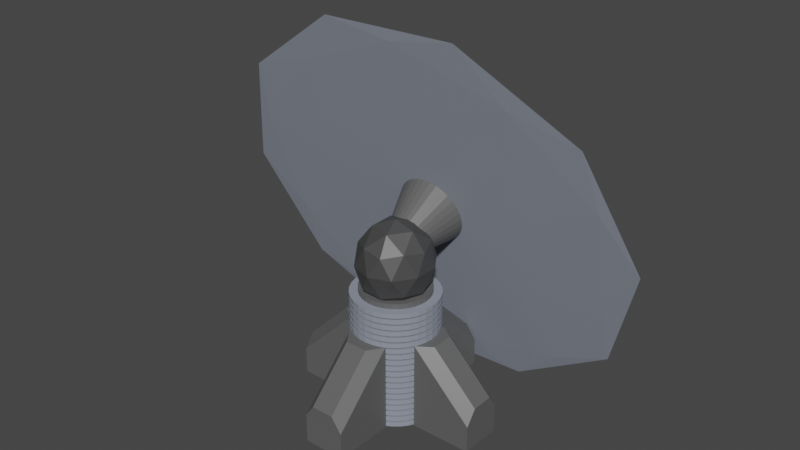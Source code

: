 # Source: MoveableShield.blend  (saved by Blender 3.1.7; exported with 4.5.12 LTS)
import bpy
from mathutils import Matrix  # noqa: F401  (used for matrix-valued properties, if any)

bpy.ops.wm.read_factory_settings(use_empty=True)
scene = bpy.context.scene
scene.name = 'Scene'

# ---- collections
col_collection = bpy.data.collections.new('Collection'); scene.collection.children.link(col_collection)

# ---- materials (node trees are filled in below, after node groups)
mat_material = bpy.data.materials.new('Material')
mat_material.alpha_threshold = 0.0
mat_material.use_transparent_shadow = False
mat_material.line_color = (0.0, 0.0, 0.0, 1.0)
mat_material_001 = bpy.data.materials.new('Material.001')
mat_material_001.alpha_threshold = 0.0
mat_material_001.use_transparent_shadow = False
mat_material_001.line_color = (0.0, 0.0, 0.0, 1.0)
mat_material_002 = bpy.data.materials.new('Material.002')
mat_material_002.use_transparent_shadow = False

# ---- material node trees
mat_material.use_nodes = True; mat_material.node_tree.nodes.clear()
_N = mat_material.node_tree.nodes; _L = mat_material.node_tree.links
n0 = _N.new('ShaderNodeOutputMaterial'); n0.name = 'Material Output'; n0.location = (300, 300)
n1 = _N.new('ShaderNodeBsdfPrincipled'); n1.name = 'Principled BSDF'; n1.location = (10, 300)
n1.distribution = 'GGX'
n1.subsurface_method = 'RANDOM_WALK_SKIN'
n1.inputs[0].default_value = (0.1149, 0.1149, 0.1149, 1.0)
n1.inputs[2].default_value = 0.4
n1.inputs[3].default_value = 1.45
n1.inputs[27].default_value = (0.0, 0.0, 0.0, 1.0)
n1.inputs[28].default_value = 1.0
_L.new(n1.outputs[0], n0.inputs[0])
n0.is_active_output = True
mat_material_001.use_nodes = True; mat_material_001.node_tree.nodes.clear()
_N = mat_material_001.node_tree.nodes; _L = mat_material_001.node_tree.links
n0 = _N.new('ShaderNodeOutputMaterial'); n0.name = 'Material Output'; n0.location = (300, 300)
n1 = _N.new('ShaderNodeBsdfPrincipled'); n1.name = 'Principled BSDF'; n1.location = (10, 300)
n1.distribution = 'GGX'
n1.subsurface_method = 'RANDOM_WALK_SKIN'
n1.inputs[0].default_value = (0.269, 0.2964, 0.3588, 1.0)
n1.inputs[2].default_value = 0.4
n1.inputs[3].default_value = 1.45
n1.inputs[27].default_value = (0.0, 0.0, 0.0, 1.0)
n1.inputs[28].default_value = 1.0
_L.new(n1.outputs[0], n0.inputs[0])
n0.is_active_output = True
mat_material_002.use_nodes = True; mat_material_002.node_tree.nodes.clear()
_N = mat_material_002.node_tree.nodes; _L = mat_material_002.node_tree.links
n0 = _N.new('ShaderNodeBsdfPrincipled'); n0.name = 'Principled BSDF'; n0.location = (10, 300)
n0.distribution = 'GGX'
n0.subsurface_method = 'RANDOM_WALK_SKIN'
n0.inputs[0].default_value = (0.1025, 0.1025, 0.1025, 1.0)
n0.inputs[1].default_value = 0.5
n0.inputs[3].default_value = 1.45
n0.inputs[14].default_value = (0.7756, 0.7756, 0.7756, 1.0)
n0.inputs[27].default_value = (0.0, 0.0, 0.0, 1.0)
n0.inputs[28].default_value = 1.0
n1 = _N.new('ShaderNodeOutputMaterial'); n1.name = 'Material Output'; n1.location = (300, 300)
_L.new(n0.outputs[0], n1.inputs[0])
n1.is_active_output = True

# ---- world
world_world = bpy.data.worlds.new('World'); scene.world = world_world
world_world.use_nodes = True; world_world.node_tree.nodes.clear()
_N = world_world.node_tree.nodes; _L = world_world.node_tree.links
n0 = _N.new('ShaderNodeOutputWorld'); n0.name = 'World Output'; n0.location = (300, 300)
n1 = _N.new('ShaderNodeBackground'); n1.name = 'Background'; n1.location = (10, 300)
n1.inputs[0].default_value = (0.05088, 0.05088, 0.05088, 1.0)
_L.new(n1.outputs[0], n0.inputs[0])
n0.is_active_output = True
world_world.color = (0.05088, 0.05088, 0.05088)
world_world.use_sun_shadow = False
world_world.sun_shadow_jitter_overblur = 0.0

# ---- meshes
me_cube = bpy.data.meshes.new('Cube')
me_cube.from_pydata([(-0.2509, -0.4983, 1.185), (-0.2509, -0.4983, -4.106), (-0.2509, 0.4483, 1.185), (-0.2509, 0.4483, -4.106), (-2.251, -0.4983, 1.185), (-2.251, 0.4483, 1.185), (-2.251, 0.2119, -1.331), (-2.251, 0.4483, -0.4467), (-0.8676, 0.4483, -4.106), (-1.202, 0.2119, -4.106), (-1.202, -0.2966, -4.106), (-0.9166, -0.4983, -4.106), (-2.251, -0.4983, -0.5764), (-2.251, -0.2966, -1.331)], [], [(0, 2, 5, 4), (6, 13, 12, 4, 5, 7), (10, 9, 8, 3, 1, 11), (1, 3, 2, 0), (3, 8, 7, 5, 2), (8, 9, 6, 7), (11, 1, 0, 4, 12), (12, 13, 10, 11), (10, 13, 6, 9)])
_uv = me_cube.uv_layers.new(name='UVMap')
_uv.uv.foreach_set('vector', [0.625, 0.5, 0.625, 0.75, 0.875, 0.75, 0.875, 0.5, 0.5061, 0.06244, 0.5061, 0.1967, 0.5418, 0.25, 0.625, 0.25, 0.625, 0.0, 0.5479, 0.0, 0.2561, 0.5533, 0.2561, 0.6876, 0.2979, 0.75, 0.375, 0.75, 0.375, 0.5, 0.2918, 0.5, 0.375, 0.5, 0.375, 0.75, 0.625, 0.75, 0.625, 0.5, 0.375, 0.75, 0.375, 0.8271, 0.5479, 1.0, 0.625, 1.0, 0.625, 0.75, 0.2561, 0.75, 0.2561, 0.6876, 0.125, 0.6876, 0.125, 0.75, 0.375, 0.4168, 0.375, 0.5, 0.625, 0.5, 0.625, 0.25, 0.5418, 0.25, 0.125, 0.5, 0.125, 0.5533, 0.2561, 0.5533, 0.2561, 0.5, 0.2561, 0.5533, 0.125, 0.5533, 0.125, 0.6876, 0.2561, 0.6876])
me_cube.materials.append(mat_material)
me_cube.use_remesh_preserve_volume = False
me_cube.use_remesh_preserve_attributes = False
me_cube.use_mirror_vertex_groups = False
me_cube.update()
me_cube_001 = bpy.data.meshes.new('Cube.001')
me_cube_001.from_pydata([(-0.2509, -0.4983, 1.185), (-0.2509, -0.4983, -4.106), (-0.2509, 0.4483, 1.185), (-0.2509, 0.4483, -4.106), (-2.251, -0.4983, 1.185), (-2.251, 0.4483, 1.185), (-2.251, 0.2119, -1.331), (-2.251, 0.4483, -0.4467), (-0.8676, 0.4483, -4.106), (-1.202, 0.2119, -4.106), (-1.202, -0.2966, -4.106), (-0.9166, -0.4983, -4.106), (-2.251, -0.4983, -0.5764), (-2.251, -0.2966, -1.331)], [], [(0, 2, 5, 4), (6, 13, 12, 4, 5, 7), (10, 9, 8, 3, 1, 11), (1, 3, 2, 0), (3, 8, 7, 5, 2), (8, 9, 6, 7), (11, 1, 0, 4, 12), (12, 13, 10, 11), (10, 13, 6, 9)])
_uv = me_cube_001.uv_layers.new(name='UVMap')
_uv.uv.foreach_set('vector', [0.625, 0.5, 0.625, 0.75, 0.875, 0.75, 0.875, 0.5, 0.5061, 0.06244, 0.5061, 0.1967, 0.5418, 0.25, 0.625, 0.25, 0.625, 0.0, 0.5479, 0.0, 0.2561, 0.5533, 0.2561, 0.6876, 0.2979, 0.75, 0.375, 0.75, 0.375, 0.5, 0.2918, 0.5, 0.375, 0.5, 0.375, 0.75, 0.625, 0.75, 0.625, 0.5, 0.375, 0.75, 0.375, 0.8271, 0.5479, 1.0, 0.625, 1.0, 0.625, 0.75, 0.2561, 0.75, 0.2561, 0.6876, 0.125, 0.6876, 0.125, 0.75, 0.375, 0.4168, 0.375, 0.5, 0.625, 0.5, 0.625, 0.25, 0.5418, 0.25, 0.125, 0.5, 0.125, 0.5533, 0.2561, 0.5533, 0.2561, 0.5, 0.2561, 0.5533, 0.125, 0.5533, 0.125, 0.6876, 0.2561, 0.6876])
me_cube_001.materials.append(mat_material)
me_cube_001.use_remesh_preserve_volume = False
me_cube_001.use_remesh_preserve_attributes = False
me_cube_001.use_mirror_vertex_groups = False
me_cube_001.update()
me_cone = bpy.data.meshes.new('Cone')
me_cone.from_pydata([(0.0, 0.768, -1.077), (0.1581, 0.7533, -1.077), (0.3102, 0.7095, -1.077), (0.4504, 0.6386, -1.077), (0.5732, 0.5431, -1.077), (0.674, 0.4267, -1.077), (0.7489, 0.2939, -1.077), (0.7951, 0.1498, -1.077), (0.8106, -3.231e-08, -1.077), (0.7951, -0.1498, -1.077), (0.7489, -0.2939, -1.077), (0.674, -0.4267, -1.077), (0.5732, -0.5431, -1.077), (0.4504, -0.6386, -1.077), (0.3102, -0.7095, -1.077), (0.1581, -0.7533, -1.077), (-7.087e-08, -0.768, -1.077), (-0.1581, -0.7533, -1.077), (-0.3102, -0.7095, -1.077), (-0.4504, -0.6386, -1.077), (-0.5732, -0.5431, -1.077), (-0.674, -0.4267, -1.077), (-0.7489, -0.2939, -1.077), (-0.7951, -0.1498, -1.077), (-0.8106, 8.905e-09, -1.077), (-0.7951, 0.1498, -1.077), (-0.7489, 0.2939, -1.077), (-0.674, 0.4267, -1.077), (-0.5732, 0.5431, -1.077), (-0.4504, 0.6386, -1.077), (-0.3102, 0.7095, -1.077), (-0.1581, 0.7533, -1.077), (0.0, -5.016e-10, 1.077)], [], [(0, 32, 1), (1, 32, 2), (2, 32, 3), (3, 32, 4), (4, 32, 5), (5, 32, 6), (6, 32, 7), (7, 32, 8), (8, 32, 9), (9, 32, 10), (10, 32, 11), (11, 32, 12), (12, 32, 13), (13, 32, 14), (14, 32, 15), (15, 32, 16), (16, 32, 17), (17, 32, 18), (18, 32, 19), (19, 32, 20), (20, 32, 21), (21, 32, 22), (22, 32, 23), (23, 32, 24), (24, 32, 25), (25, 32, 26), (26, 32, 27), (27, 32, 28), (28, 32, 29), (29, 32, 30), (0, 1, 2, 3, 4, 5, 6, 7, 8, 9, 10, 11, 12, 13, 14, 15, 16, 17, 18, 19, 20, 21, 22, 23, 24, 25, 26, 27, 28, 29, 30, 31), (30, 32, 31), (31, 32, 0)])
_uv = me_cone.uv_layers.new(name='UVMap')
_uv.uv.foreach_set('vector', [0.25, 0.49, 0.25, 0.25, 0.2968, 0.4854, 0.2968, 0.4854, 0.25, 0.25, 0.3418, 0.4717, 0.3418, 0.4717, 0.25, 0.25, 0.3833, 0.4496, 0.3833, 0.4496, 0.25, 0.25, 0.4197, 0.4197, 0.4197, 0.4197, 0.25, 0.25, 0.4496, 0.3833, 0.4496, 0.3833, 0.25, 0.25, 0.4717, 0.3418, 0.4717, 0.3418, 0.25, 0.25, 0.4854, 0.2968, 0.4854, 0.2968, 0.25, 0.25, 0.49, 0.25, 0.49, 0.25, 0.25, 0.25, 0.4854, 0.2032, 0.4854, 0.2032, 0.25, 0.25, 0.4717, 0.1582, 0.4717, 0.1582, 0.25, 0.25, 0.4496, 0.1167, 0.4496, 0.1167, 0.25, 0.25, 0.4197, 0.08029, 0.4197, 0.08029, 0.25, 0.25, 0.3833, 0.05045, 0.3833, 0.05045, 0.25, 0.25, 0.3418, 0.02827, 0.3418, 0.02827, 0.25, 0.25, 0.2968, 0.01461, 0.2968, 0.01461, 0.25, 0.25, 0.25, 0.01, 0.25, 0.01, 0.25, 0.25, 0.2032, 0.01461, 0.2032, 0.01461, 0.25, 0.25, 0.1582, 0.02827, 0.1582, 0.02827, 0.25, 0.25, 0.1167, 0.05045, 0.1167, 0.05045, 0.25, 0.25, 0.08029, 0.08029, 0.08029, 0.08029, 0.25, 0.25, 0.05045, 0.1167, 0.05045, 0.1167, 0.25, 0.25, 0.02827, 0.1582, 0.02827, 0.1582, 0.25, 0.25, 0.01461, 0.2032, 0.01461, 0.2032, 0.25, 0.25, 0.01, 0.25, 0.01, 0.25, 0.25, 0.25, 0.01461, 0.2968, 0.01461, 0.2968, 0.25, 0.25, 0.02827, 0.3418, 0.02827, 0.3418, 0.25, 0.25, 0.05045, 0.3833, 0.05045, 0.3833, 0.25, 0.25, 0.08029, 0.4197, 0.08029, 0.4197, 0.25, 0.25, 0.1167, 0.4496, 0.1167, 0.4496, 0.25, 0.25, 0.1582, 0.4717, 0.75, 0.49, 0.7968, 0.4854, 0.8418, 0.4717, 0.8833, 0.4496, 0.9197, 0.4197, 0.9496, 0.3833, 0.9717, 0.3418, 0.9854, 0.2968, 0.99, 0.25, 0.9854, 0.2032, 0.9717, 0.1582, 0.9496, 0.1167, 0.9197, 0.08029, 0.8833, 0.05045, 0.8418, 0.02827, 0.7968, 0.01461, 0.75, 0.01, 0.7032, 0.01461, 0.6582, 0.02827, 0.6167, 0.05045, 0.5803, 0.08029, 0.5504, 0.1167, 0.5283, 0.1582, 0.5146, 0.2032, 0.51, 0.25, 0.5146, 0.2968, 0.5283, 0.3418, 0.5504, 0.3833, 0.5803, 0.4197, 0.6167, 0.4496, 0.6582, 0.4717, 0.7032, 0.4854, 0.1582, 0.4717, 0.25, 0.25, 0.2032, 0.4854, 0.2032, 0.4854, 0.25, 0.25, 0.25, 0.49])
me_cone.materials.append(mat_material)
me_cone.use_remesh_fix_poles = True
me_cone.use_remesh_preserve_attributes = False
me_cone.update()
me_cylinder_002 = bpy.data.meshes.new('Cylinder.002')
me_cylinder_002.from_pydata([(0.0, 1.0, -1.0), (0.0, 1.0, 1.0), (0.1951, 0.9808, -1.0), (0.1951, 0.9808, 1.0), (0.3827, 0.9239, -1.0), (0.3827, 0.9239, 1.0), (0.5556, 0.8315, -1.0), (0.5556, 0.8315, 1.0), (0.7071, 0.7071, -1.0), (0.7071, 0.7071, 1.0), (0.8315, 0.5556, -1.0), (0.8315, 0.5556, 1.0), (0.9239, 0.3827, -1.0), (0.9239, 0.3827, 1.0), (0.9808, 0.1951, -1.0), (0.9808, 0.1951, 1.0), (1.0, -4.371e-08, -1.0), (1.0, -4.371e-08, 1.0), (0.9808, -0.1951, -1.0), (0.9808, -0.1951, 1.0), (0.9239, -0.3827, -1.0), (0.9239, -0.3827, 1.0), (0.8315, -0.5556, -1.0), (0.8315, -0.5556, 1.0), (0.7071, -0.7071, -1.0), (0.7071, -0.7071, 1.0), (0.5556, -0.8315, -1.0), (0.5556, -0.8315, 1.0), (0.3827, -0.9239, -1.0), (0.3827, -0.9239, 1.0), (0.1951, -0.9808, -1.0), (0.1951, -0.9808, 1.0), (-8.742e-08, -1.0, -1.0), (-8.742e-08, -1.0, 1.0), (-0.1951, -0.9808, -1.0), (-0.1951, -0.9808, 1.0), (-0.3827, -0.9239, -1.0), (-0.3827, -0.9239, 1.0), (-0.5556, -0.8315, -1.0), (-0.5556, -0.8315, 1.0), (-0.7071, -0.7071, -1.0), (-0.7071, -0.7071, 1.0), (-0.8315, -0.5556, -1.0), (-0.8315, -0.5556, 1.0), (-0.9239, -0.3827, -1.0), (-0.9239, -0.3827, 1.0), (-0.9808, -0.1951, -1.0), (-0.9808, -0.1951, 1.0), (-1.0, 1.192e-08, -1.0), (-1.0, 1.192e-08, 1.0), (-0.9808, 0.1951, -1.0), (-0.9808, 0.1951, 1.0), (-0.9239, 0.3827, -1.0), (-0.9239, 0.3827, 1.0), (-0.8315, 0.5556, -1.0), (-0.8315, 0.5556, 1.0), (-0.7071, 0.7071, -1.0), (-0.7071, 0.7071, 1.0), (-0.5556, 0.8315, -1.0), (-0.5556, 0.8315, 1.0), (-0.3827, 0.9239, -1.0), (-0.3827, 0.9239, 1.0), (-0.1951, 0.9808, -1.0), (-0.1951, 0.9808, 1.0)], [], [(0, 1, 3, 2), (2, 3, 5, 4), (4, 5, 7, 6), (6, 7, 9, 8), (8, 9, 11, 10), (10, 11, 13, 12), (12, 13, 15, 14), (14, 15, 17, 16), (16, 17, 19, 18), (18, 19, 21, 20), (20, 21, 23, 22), (22, 23, 25, 24), (24, 25, 27, 26), (26, 27, 29, 28), (28, 29, 31, 30), (30, 31, 33, 32), (32, 33, 35, 34), (34, 35, 37, 36), (36, 37, 39, 38), (38, 39, 41, 40), (40, 41, 43, 42), (42, 43, 45, 44), (44, 45, 47, 46), (46, 47, 49, 48), (48, 49, 51, 50), (50, 51, 53, 52), (52, 53, 55, 54), (54, 55, 57, 56), (56, 57, 59, 58), (58, 59, 61, 60), (3, 1, 63, 61, 59, 57, 55, 53, 51, 49, 47, 45, 43, 41, 39, 37, 35, 33, 31, 29, 27, 25, 23, 21, 19, 17, 15, 13, 11, 9, 7, 5), (60, 61, 63, 62), (62, 63, 1, 0), (0, 2, 4, 6, 8, 10, 12, 14, 16, 18, 20, 22, 24, 26, 28, 30, 32, 34, 36, 38, 40, 42, 44, 46, 48, 50, 52, 54, 56, 58, 60, 62)])
_uv = me_cylinder_002.uv_layers.new(name='UVMap')
_uv.uv.foreach_set('vector', [1.0, 0.5, 1.0, 1.0, 0.9688, 1.0, 0.9688, 0.5, 0.9688, 0.5, 0.9688, 1.0, 0.9375, 1.0, 0.9375, 0.5, 0.9375, 0.5, 0.9375, 1.0, 0.9062, 1.0, 0.9062, 0.5, 0.9062, 0.5, 0.9062, 1.0, 0.875, 1.0, 0.875, 0.5, 0.875, 0.5, 0.875, 1.0, 0.8438, 1.0, 0.8438, 0.5, 0.8438, 0.5, 0.8438, 1.0, 0.8125, 1.0, 0.8125, 0.5, 0.8125, 0.5, 0.8125, 1.0, 0.7812, 1.0, 0.7812, 0.5, 0.7812, 0.5, 0.7812, 1.0, 0.75, 1.0, 0.75, 0.5, 0.75, 0.5, 0.75, 1.0, 0.7188, 1.0, 0.7188, 0.5, 0.7188, 0.5, 0.7188, 1.0, 0.6875, 1.0, 0.6875, 0.5, 0.6875, 0.5, 0.6875, 1.0, 0.6562, 1.0, 0.6562, 0.5, 0.6562, 0.5, 0.6562, 1.0, 0.625, 1.0, 0.625, 0.5, 0.625, 0.5, 0.625, 1.0, 0.5938, 1.0, 0.5938, 0.5, 0.5938, 0.5, 0.5938, 1.0, 0.5625, 1.0, 0.5625, 0.5, 0.5625, 0.5, 0.5625, 1.0, 0.5312, 1.0, 0.5312, 0.5, 0.5312, 0.5, 0.5312, 1.0, 0.5, 1.0, 0.5, 0.5, 0.5, 0.5, 0.5, 1.0, 0.4688, 1.0, 0.4688, 0.5, 0.4688, 0.5, 0.4688, 1.0, 0.4375, 1.0, 0.4375, 0.5, 0.4375, 0.5, 0.4375, 1.0, 0.4062, 1.0, 0.4062, 0.5, 0.4062, 0.5, 0.4062, 1.0, 0.375, 1.0, 0.375, 0.5, 0.375, 0.5, 0.375, 1.0, 0.3438, 1.0, 0.3438, 0.5, 0.3438, 0.5, 0.3438, 1.0, 0.3125, 1.0, 0.3125, 0.5, 0.3125, 0.5, 0.3125, 1.0, 0.2812, 1.0, 0.2812, 0.5, 0.2812, 0.5, 0.2812, 1.0, 0.25, 1.0, 0.25, 0.5, 0.25, 0.5, 0.25, 1.0, 0.2188, 1.0, 0.2188, 0.5, 0.2188, 0.5, 0.2188, 1.0, 0.1875, 1.0, 0.1875, 0.5, 0.1875, 0.5, 0.1875, 1.0, 0.1562, 1.0, 0.1562, 0.5, 0.1562, 0.5, 0.1562, 1.0, 0.125, 1.0, 0.125, 0.5, 0.125, 0.5, 0.125, 1.0, 0.09375, 1.0, 0.09375, 0.5, 0.09375, 0.5, 0.09375, 1.0, 0.0625, 1.0, 0.0625, 0.5, 0.2968, 0.4854, 0.25, 0.49, 0.2032, 0.4854, 0.1582, 0.4717, 0.1167, 0.4496, 0.08029, 0.4197, 0.05045, 0.3833, 0.02827, 0.3418, 0.01461, 0.2968, 0.01, 0.25, 0.01461, 0.2032, 0.02827, 0.1582, 0.05045, 0.1167, 0.08029, 0.08029, 0.1167, 0.05045, 0.1582, 0.02827, 0.2032, 0.01461, 0.25, 0.01, 0.2968, 0.01461, 0.3418, 0.02827, 0.3833, 0.05045, 0.4197, 0.08029, 0.4496, 0.1167, 0.4717, 0.1582, 0.4854, 0.2032, 0.49, 0.25, 0.4854, 0.2968, 0.4717, 0.3418, 0.4496, 0.3833, 0.4197, 0.4197, 0.3833, 0.4496, 0.3418, 0.4717, 0.0625, 0.5, 0.0625, 1.0, 0.03125, 1.0, 0.03125, 0.5, 0.03125, 0.5, 0.03125, 1.0, 0.0, 1.0, 0.0, 0.5, 0.75, 0.49, 0.7968, 0.4854, 0.8418, 0.4717, 0.8833, 0.4496, 0.9197, 0.4197, 0.9496, 0.3833, 0.9717, 0.3418, 0.9854, 0.2968, 0.99, 0.25, 0.9854, 0.2032, 0.9717, 0.1582, 0.9496, 0.1167, 0.9197, 0.08029, 0.8833, 0.05045, 0.8418, 0.02827, 0.7968, 0.01461, 0.75, 0.01, 0.7032, 0.01461, 0.6582, 0.02827, 0.6167, 0.05045, 0.5803, 0.08029, 0.5504, 0.1167, 0.5283, 0.1582, 0.5146, 0.2032, 0.51, 0.25, 0.5146, 0.2968, 0.5283, 0.3418, 0.5504, 0.3833, 0.5803, 0.4197, 0.6167, 0.4496, 0.6582, 0.4717, 0.7032, 0.4854])
me_cylinder_002.materials.append(mat_material)
me_cylinder_002.use_remesh_fix_poles = True
me_cylinder_002.use_remesh_preserve_attributes = False
me_cylinder_002.update()
me_cylinder_003 = bpy.data.meshes.new('Cylinder.003')
me_cylinder_003.from_pydata([(0.0, 0.9683, -0.0537), (0.0, 0.9683, 0.0537), (0.1904, 0.9497, -0.0537), (0.1904, 0.9497, 0.0537), (0.3735, 0.8946, -0.0537), (0.3735, 0.8946, 0.0537), (0.5422, 0.8051, -0.0537), (0.5422, 0.8051, 0.0537), (0.6901, 0.6847, -0.0537), (0.6901, 0.6847, 0.0537), (0.8114, 0.538, -0.0537), (0.8114, 0.538, 0.0537), (0.9016, 0.3706, -0.0537), (0.9016, 0.3706, 0.0537), (0.9572, 0.1889, -0.0537), (0.9572, 0.1889, 0.0537), (0.9759, -4.233e-08, -0.0537), (0.9759, -4.233e-08, 0.0537), (0.9572, -0.1889, -0.0537), (0.9572, -0.1889, 0.0537), (0.9016, -0.3706, -0.0537), (0.9016, -0.3706, 0.0537), (0.8114, -0.538, -0.0537), (0.8114, -0.538, 0.0537), (0.6901, -0.6847, -0.0537), (0.6901, -0.6847, 0.0537), (0.5422, -0.8051, -0.0537), (0.5422, -0.8051, 0.0537), (0.3735, -0.8946, -0.0537), (0.3735, -0.8946, 0.0537), (0.1904, -0.9497, -0.0537), (0.1904, -0.9497, 0.0537), (-8.532e-08, -0.9683, -0.0537), (-8.532e-08, -0.9683, 0.0537), (-0.1904, -0.9497, -0.0537), (-0.1904, -0.9497, 0.0537), (-0.3735, -0.8946, -0.0537), (-0.3735, -0.8946, 0.0537), (-0.5422, -0.8051, -0.0537), (-0.5422, -0.8051, 0.0537), (-0.6901, -0.6847, -0.0537), (-0.6901, -0.6847, 0.0537), (-0.8114, -0.538, -0.0537), (-0.8114, -0.538, 0.0537), (-0.9016, -0.3706, -0.0537), (-0.9016, -0.3706, 0.0537), (-0.9572, -0.1889, -0.0537), (-0.9572, -0.1889, 0.0537), (-0.9759, 1.155e-08, -0.0537), (-0.9759, 1.155e-08, 0.0537), (-0.9572, 0.1889, -0.0537), (-0.9572, 0.1889, 0.0537), (-0.9016, 0.3706, -0.0537), (-0.9016, 0.3706, 0.0537), (-0.8114, 0.538, -0.0537), (-0.8114, 0.538, 0.0537), (-0.6901, 0.6847, -0.0537), (-0.6901, 0.6847, 0.0537), (-0.5422, 0.8051, -0.0537), (-0.5422, 0.8051, 0.0537), (-0.3735, 0.8946, -0.0537), (-0.3735, 0.8946, 0.0537), (-0.1904, 0.9497, -0.0537), (-0.1904, 0.9497, 0.0537)], [], [(0, 1, 3, 2), (2, 3, 5, 4), (4, 5, 7, 6), (6, 7, 9, 8), (8, 9, 11, 10), (10, 11, 13, 12), (12, 13, 15, 14), (14, 15, 17, 16), (16, 17, 19, 18), (18, 19, 21, 20), (20, 21, 23, 22), (22, 23, 25, 24), (24, 25, 27, 26), (26, 27, 29, 28), (28, 29, 31, 30), (30, 31, 33, 32), (32, 33, 35, 34), (34, 35, 37, 36), (36, 37, 39, 38), (38, 39, 41, 40), (40, 41, 43, 42), (42, 43, 45, 44), (44, 45, 47, 46), (46, 47, 49, 48), (48, 49, 51, 50), (50, 51, 53, 52), (52, 53, 55, 54), (54, 55, 57, 56), (56, 57, 59, 58), (58, 59, 61, 60), (3, 1, 63, 61, 59, 57, 55, 53, 51, 49, 47, 45, 43, 41, 39, 37, 35, 33, 31, 29, 27, 25, 23, 21, 19, 17, 15, 13, 11, 9, 7, 5), (60, 61, 63, 62), (62, 63, 1, 0), (0, 2, 4, 6, 8, 10, 12, 14, 16, 18, 20, 22, 24, 26, 28, 30, 32, 34, 36, 38, 40, 42, 44, 46, 48, 50, 52, 54, 56, 58, 60, 62)])
_uv = me_cylinder_003.uv_layers.new(name='UVMap')
_uv.uv.foreach_set('vector', [1.0, 0.5, 1.0, 1.0, 0.9688, 1.0, 0.9688, 0.5, 0.9688, 0.5, 0.9688, 1.0, 0.9375, 1.0, 0.9375, 0.5, 0.9375, 0.5, 0.9375, 1.0, 0.9062, 1.0, 0.9062, 0.5, 0.9062, 0.5, 0.9062, 1.0, 0.875, 1.0, 0.875, 0.5, 0.875, 0.5, 0.875, 1.0, 0.8438, 1.0, 0.8438, 0.5, 0.8438, 0.5, 0.8438, 1.0, 0.8125, 1.0, 0.8125, 0.5, 0.8125, 0.5, 0.8125, 1.0, 0.7812, 1.0, 0.7812, 0.5, 0.7812, 0.5, 0.7812, 1.0, 0.75, 1.0, 0.75, 0.5, 0.75, 0.5, 0.75, 1.0, 0.7188, 1.0, 0.7188, 0.5, 0.7188, 0.5, 0.7188, 1.0, 0.6875, 1.0, 0.6875, 0.5, 0.6875, 0.5, 0.6875, 1.0, 0.6562, 1.0, 0.6562, 0.5, 0.6562, 0.5, 0.6562, 1.0, 0.625, 1.0, 0.625, 0.5, 0.625, 0.5, 0.625, 1.0, 0.5938, 1.0, 0.5938, 0.5, 0.5938, 0.5, 0.5938, 1.0, 0.5625, 1.0, 0.5625, 0.5, 0.5625, 0.5, 0.5625, 1.0, 0.5312, 1.0, 0.5312, 0.5, 0.5312, 0.5, 0.5312, 1.0, 0.5, 1.0, 0.5, 0.5, 0.5, 0.5, 0.5, 1.0, 0.4688, 1.0, 0.4688, 0.5, 0.4688, 0.5, 0.4688, 1.0, 0.4375, 1.0, 0.4375, 0.5, 0.4375, 0.5, 0.4375, 1.0, 0.4062, 1.0, 0.4062, 0.5, 0.4062, 0.5, 0.4062, 1.0, 0.375, 1.0, 0.375, 0.5, 0.375, 0.5, 0.375, 1.0, 0.3438, 1.0, 0.3438, 0.5, 0.3438, 0.5, 0.3438, 1.0, 0.3125, 1.0, 0.3125, 0.5, 0.3125, 0.5, 0.3125, 1.0, 0.2812, 1.0, 0.2812, 0.5, 0.2812, 0.5, 0.2812, 1.0, 0.25, 1.0, 0.25, 0.5, 0.25, 0.5, 0.25, 1.0, 0.2188, 1.0, 0.2188, 0.5, 0.2188, 0.5, 0.2188, 1.0, 0.1875, 1.0, 0.1875, 0.5, 0.1875, 0.5, 0.1875, 1.0, 0.1562, 1.0, 0.1562, 0.5, 0.1562, 0.5, 0.1562, 1.0, 0.125, 1.0, 0.125, 0.5, 0.125, 0.5, 0.125, 1.0, 0.09375, 1.0, 0.09375, 0.5, 0.09375, 0.5, 0.09375, 1.0, 0.0625, 1.0, 0.0625, 0.5, 0.2968, 0.4854, 0.25, 0.49, 0.2032, 0.4854, 0.1582, 0.4717, 0.1167, 0.4496, 0.08029, 0.4197, 0.05045, 0.3833, 0.02827, 0.3418, 0.01461, 0.2968, 0.01, 0.25, 0.01461, 0.2032, 0.02827, 0.1582, 0.05045, 0.1167, 0.08029, 0.08029, 0.1167, 0.05045, 0.1582, 0.02827, 0.2032, 0.01461, 0.25, 0.01, 0.2968, 0.01461, 0.3418, 0.02827, 0.3833, 0.05045, 0.4197, 0.08029, 0.4496, 0.1167, 0.4717, 0.1582, 0.4854, 0.2032, 0.49, 0.25, 0.4854, 0.2968, 0.4717, 0.3418, 0.4496, 0.3833, 0.4197, 0.4197, 0.3833, 0.4496, 0.3418, 0.4717, 0.0625, 0.5, 0.0625, 1.0, 0.03125, 1.0, 0.03125, 0.5, 0.03125, 0.5, 0.03125, 1.0, 0.0, 1.0, 0.0, 0.5, 0.75, 0.49, 0.7968, 0.4854, 0.8418, 0.4717, 0.8833, 0.4496, 0.9197, 0.4197, 0.9496, 0.3833, 0.9717, 0.3418, 0.9854, 0.2968, 0.99, 0.25, 0.9854, 0.2032, 0.9717, 0.1582, 0.9496, 0.1167, 0.9197, 0.08029, 0.8833, 0.05045, 0.8418, 0.02827, 0.7968, 0.01461, 0.75, 0.01, 0.7032, 0.01461, 0.6582, 0.02827, 0.6167, 0.05045, 0.5803, 0.08029, 0.5504, 0.1167, 0.5283, 0.1582, 0.5146, 0.2032, 0.51, 0.25, 0.5146, 0.2968, 0.5283, 0.3418, 0.5504, 0.3833, 0.5803, 0.4197, 0.6167, 0.4496, 0.6582, 0.4717, 0.7032, 0.4854])
me_cylinder_003.materials.append(mat_material_001)
me_cylinder_003.use_remesh_fix_poles = True
me_cylinder_003.use_remesh_preserve_attributes = False
me_cylinder_003.update()
me_icosphere = bpy.data.meshes.new('Icosphere')
me_icosphere.from_pydata([(0.0, 0.0, -0.4009), (0.2567, -0.1985, -0.1793), (-0.09804, -0.3211, -0.1793), (-0.3173, 0.0, -0.1793), (-0.09804, 0.3211, -0.1793), (0.2567, 0.1985, -0.1793), (0.09804, -0.3211, 0.1793), (-0.2567, -0.1985, 0.1793), (-0.2567, 0.1985, 0.1793), (0.09804, 0.3211, 0.1793), (0.3173, 0.0, 0.1793), (0.0, 0.0, 0.4009), (-0.05762, -0.1887, -0.3411), (0.1509, -0.1166, -0.3411), (0.09324, -0.3054, -0.2108), (0.3017, 0.0, -0.2108), (0.1509, 0.1166, -0.3411), (-0.1865, 0.0, -0.3411), (-0.2441, -0.1887, -0.2108), (-0.05762, 0.1887, -0.3411), (-0.2441, 0.1887, -0.2108), (0.09324, 0.3054, -0.2108), (0.3373, -0.1166, 0.0), (0.3373, 0.1166, 0.0), (0.0, -0.3775, 0.0), (0.2085, -0.3054, 0.0), (-0.3373, -0.1166, 0.0), (-0.2085, -0.3054, 0.0), (-0.2085, 0.3054, 0.0), (-0.3373, 0.1166, 0.0), (0.2085, 0.3054, 0.0), (0.0, 0.3775, 0.0), (0.2441, -0.1887, 0.2108), (-0.09324, -0.3054, 0.2108), (-0.3017, 0.0, 0.2108), (-0.09324, 0.3054, 0.2108), (0.2441, 0.1887, 0.2108), (0.05762, -0.1887, 0.3411), (0.1865, 0.0, 0.3411), (-0.1509, -0.1166, 0.3411), (-0.1509, 0.1166, 0.3411), (0.05762, 0.1887, 0.3411)], [], [(0, 13, 12), (1, 13, 15), (0, 12, 17), (0, 17, 19), (0, 19, 16), (1, 15, 22), (2, 14, 24), (3, 18, 26), (4, 20, 28), (5, 21, 30), (1, 22, 25), (2, 24, 27), (3, 26, 29), (4, 28, 31), (5, 30, 23), (6, 32, 37), (7, 33, 39), (8, 34, 40), (9, 35, 41), (10, 36, 38), (38, 41, 11), (38, 36, 41), (36, 9, 41), (41, 40, 11), (41, 35, 40), (35, 8, 40), (40, 39, 11), (40, 34, 39), (34, 7, 39), (39, 37, 11), (39, 33, 37), (33, 6, 37), (37, 38, 11), (37, 32, 38), (32, 10, 38), (23, 36, 10), (23, 30, 36), (30, 9, 36), (31, 35, 9), (31, 28, 35), (28, 8, 35), (29, 34, 8), (29, 26, 34), (26, 7, 34), (27, 33, 7), (27, 24, 33), (24, 6, 33), (25, 32, 6), (25, 22, 32), (22, 10, 32), (30, 31, 9), (30, 21, 31), (21, 4, 31), (28, 29, 8), (28, 20, 29), (20, 3, 29), (26, 27, 7), (26, 18, 27), (18, 2, 27), (24, 25, 6), (24, 14, 25), (14, 1, 25), (22, 23, 10), (22, 15, 23), (15, 5, 23), (16, 21, 5), (16, 19, 21), (19, 4, 21), (19, 20, 4), (19, 17, 20), (17, 3, 20), (17, 18, 3), (17, 12, 18), (12, 2, 18), (15, 16, 5), (15, 13, 16), (13, 0, 16), (12, 14, 2), (12, 13, 14), (13, 1, 14)])
_uv = me_icosphere.uv_layers.new(name='UVMap')
_uv.uv.foreach_set('vector', [0.1818, 0.0, 0.2273, 0.07873, 0.1364, 0.07873, 0.2727, 0.1575, 0.3182, 0.07873, 0.3636, 0.1575, 0.9091, 0.0, 0.9545, 0.07873, 0.8636, 0.07873, 0.7273, 0.0, 0.7727, 0.07873, 0.6818, 0.07873, 0.5455, 0.0, 0.5909, 0.07873, 0.5, 0.07873, 0.2727, 0.1575, 0.3636, 0.1575, 0.3182, 0.2362, 0.09091, 0.1575, 0.1818, 0.1575, 0.1364, 0.2362, 0.8182, 0.1575, 0.9091, 0.1575, 0.8636, 0.2362, 0.6364, 0.1575, 0.7273, 0.1575, 0.6818, 0.2362, 0.4545, 0.1575, 0.5455, 0.1575, 0.5, 0.2362, 0.2727, 0.1575, 0.3182, 0.2362, 0.2273, 0.2362, 0.09091, 0.1575, 0.1364, 0.2362, 0.04546, 0.2362, 0.8182, 0.1575, 0.8636, 0.2362, 0.7727, 0.2362, 0.6364, 0.1575, 0.6818, 0.2362, 0.5909, 0.2362, 0.4545, 0.1575, 0.5, 0.2362, 0.4091, 0.2362, 0.1818, 0.3149, 0.2727, 0.3149, 0.2273, 0.3937, 0.0, 0.3149, 0.09091, 0.3149, 0.04546, 0.3937, 0.7273, 0.3149, 0.8182, 0.3149, 0.7727, 0.3937, 0.5455, 0.3149, 0.6364, 0.3149, 0.5909, 0.3937, 0.3636, 0.3149, 0.4545, 0.3149, 0.4091, 0.3937, 0.4091, 0.3937, 0.5, 0.3937, 0.4545, 0.4724, 0.4091, 0.3937, 0.4545, 0.3149, 0.5, 0.3937, 0.4545, 0.3149, 0.5455, 0.3149, 0.5, 0.3937, 0.5909, 0.3937, 0.6818, 0.3937, 0.6364, 0.4724, 0.5909, 0.3937, 0.6364, 0.3149, 0.6818, 0.3937, 0.6364, 0.3149, 0.7273, 0.3149, 0.6818, 0.3937, 0.7727, 0.3937, 0.8636, 0.3937, 0.8182, 0.4724, 0.7727, 0.3937, 0.8182, 0.3149, 0.8636, 0.3937, 0.8182, 0.3149, 0.9091, 0.3149, 0.8636, 0.3937, 0.04546, 0.3937, 0.1364, 0.3937, 0.09091, 0.4724, 0.04546, 0.3937, 0.09091, 0.3149, 0.1364, 0.3937, 0.09091, 0.3149, 0.1818, 0.3149, 0.1364, 0.3937, 0.2273, 0.3937, 0.3182, 0.3937, 0.2727, 0.4724, 0.2273, 0.3937, 0.2727, 0.3149, 0.3182, 0.3937, 0.2727, 0.3149, 0.3636, 0.3149, 0.3182, 0.3937, 0.4091, 0.2362, 0.4545, 0.3149, 0.3636, 0.3149, 0.4091, 0.2362, 0.5, 0.2362, 0.4545, 0.3149, 0.5, 0.2362, 0.5455, 0.3149, 0.4545, 0.3149, 0.5909, 0.2362, 0.6364, 0.3149, 0.5455, 0.3149, 0.5909, 0.2362, 0.6818, 0.2362, 0.6364, 0.3149, 0.6818, 0.2362, 0.7273, 0.3149, 0.6364, 0.3149, 0.7727, 0.2362, 0.8182, 0.3149, 0.7273, 0.3149, 0.7727, 0.2362, 0.8636, 0.2362, 0.8182, 0.3149, 0.8636, 0.2362, 0.9091, 0.3149, 0.8182, 0.3149, 0.04546, 0.2362, 0.09091, 0.3149, 0.0, 0.3149, 0.04546, 0.2362, 0.1364, 0.2362, 0.09091, 0.3149, 0.1364, 0.2362, 0.1818, 0.3149, 0.09091, 0.3149, 0.2273, 0.2362, 0.2727, 0.3149, 0.1818, 0.3149, 0.2273, 0.2362, 0.3182, 0.2362, 0.2727, 0.3149, 0.3182, 0.2362, 0.3636, 0.3149, 0.2727, 0.3149, 0.5, 0.2362, 0.5909, 0.2362, 0.5455, 0.3149, 0.5, 0.2362, 0.5455, 0.1575, 0.5909, 0.2362, 0.5455, 0.1575, 0.6364, 0.1575, 0.5909, 0.2362, 0.6818, 0.2362, 0.7727, 0.2362, 0.7273, 0.3149, 0.6818, 0.2362, 0.7273, 0.1575, 0.7727, 0.2362, 0.7273, 0.1575, 0.8182, 0.1575, 0.7727, 0.2362, 0.8636, 0.2362, 0.9545, 0.2362, 0.9091, 0.3149, 0.8636, 0.2362, 0.9091, 0.1575, 0.9545, 0.2362, 0.9091, 0.1575, 1.0, 0.1575, 0.9545, 0.2362, 0.1364, 0.2362, 0.2273, 0.2362, 0.1818, 0.3149, 0.1364, 0.2362, 0.1818, 0.1575, 0.2273, 0.2362, 0.1818, 0.1575, 0.2727, 0.1575, 0.2273, 0.2362, 0.3182, 0.2362, 0.4091, 0.2362, 0.3636, 0.3149, 0.3182, 0.2362, 0.3636, 0.1575, 0.4091, 0.2362, 0.3636, 0.1575, 0.4545, 0.1575, 0.4091, 0.2362, 0.5, 0.07873, 0.5455, 0.1575, 0.4545, 0.1575, 0.5, 0.07873, 0.5909, 0.07873, 0.5455, 0.1575, 0.5909, 0.07873, 0.6364, 0.1575, 0.5455, 0.1575, 0.6818, 0.07873, 0.7273, 0.1575, 0.6364, 0.1575, 0.6818, 0.07873, 0.7727, 0.07873, 0.7273, 0.1575, 0.7727, 0.07873, 0.8182, 0.1575, 0.7273, 0.1575, 0.8636, 0.07873, 0.9091, 0.1575, 0.8182, 0.1575, 0.8636, 0.07873, 0.9545, 0.07873, 0.9091, 0.1575, 0.9545, 0.07873, 1.0, 0.1575, 0.9091, 0.1575, 0.3636, 0.1575, 0.4091, 0.07873, 0.4545, 0.1575, 0.3636, 0.1575, 0.3182, 0.07873, 0.4091, 0.07873, 0.3182, 0.07873, 0.3636, 0.0, 0.4091, 0.07873, 0.1364, 0.07873, 0.1818, 0.1575, 0.09091, 0.1575, 0.1364, 0.07873, 0.2273, 0.07873, 0.1818, 0.1575, 0.2273, 0.07873, 0.2727, 0.1575, 0.1818, 0.1575])
me_icosphere.materials.append(mat_material_002)
me_icosphere.use_remesh_fix_poles = True
me_icosphere.use_remesh_preserve_attributes = False
me_icosphere.update()
me_icosphere_001 = bpy.data.meshes.new('Icosphere.001')
me_icosphere_001.from_pydata([(0.0, -5.153e-12, -0.02213), (1.804, -1.367, -0.009899), (-0.689, -2.212, -0.009899), (-2.23, -2.079e-09, -0.009899), (-0.689, 2.212, -0.009899), (1.804, 1.367, -0.009899), (0.689, -2.212, 0.009899), (-1.804, -1.367, 0.009899), (-1.804, 1.367, 0.009899), (0.689, 2.212, 0.009899), (2.23, 2.079e-09, 0.009899), (0.0, 5.153e-12, 0.02213), (-0.405, -1.3, -0.01883), (1.06, -0.8036, -0.01883), (0.6553, -2.104, -0.01164), (2.121, 1.972e-09, -0.01164), (1.06, 0.8036, -0.01883), (-1.311, -1.225e-09, -0.01883), (-1.716, -1.3, -0.01164), (-0.405, 1.3, -0.01883), (-1.716, 1.3, -0.01164), (0.6553, 2.104, -0.01164), (2.371, -0.8036, -3.742e-10), (2.371, 0.8036, 3.742e-10), (0.0, -2.601, -1.211e-09), (1.465, -2.104, -9.797e-10), (-2.371, -0.8036, -3.742e-10), (-1.465, -2.104, -9.797e-10), (-1.465, 2.104, 9.797e-10), (-2.371, 0.8036, 3.742e-10), (1.465, 2.104, 9.797e-10), (0.0, 2.601, 1.211e-09), (1.716, -1.3, 0.01164), (-0.6553, -2.104, 0.01164), (-2.121, -1.972e-09, 0.01164), (-0.6553, 2.104, 0.01164), (1.716, 1.3, 0.01164), (0.405, -1.3, 0.01883), (1.311, 1.225e-09, 0.01883), (-1.06, -0.8036, 0.01883), (-1.06, 0.8036, 0.01883), (0.405, 1.3, 0.01883)], [], [(0, 13, 12), (1, 13, 15), (0, 12, 17), (0, 17, 19), (0, 19, 16), (1, 15, 22), (2, 14, 24), (3, 18, 26), (4, 20, 28), (5, 21, 30), (1, 22, 25), (2, 24, 27), (3, 26, 29), (4, 28, 31), (5, 30, 23), (6, 32, 37), (7, 33, 39), (8, 34, 40), (9, 35, 41), (10, 36, 38), (38, 41, 11), (38, 36, 41), (36, 9, 41), (41, 40, 11), (41, 35, 40), (35, 8, 40), (40, 39, 11), (40, 34, 39), (34, 7, 39), (39, 37, 11), (39, 33, 37), (33, 6, 37), (37, 38, 11), (37, 32, 38), (32, 10, 38), (23, 36, 10), (23, 30, 36), (30, 9, 36), (31, 35, 9), (31, 28, 35), (28, 8, 35), (29, 34, 8), (29, 26, 34), (26, 7, 34), (27, 33, 7), (27, 24, 33), (24, 6, 33), (25, 32, 6), (25, 22, 32), (22, 10, 32), (30, 31, 9), (30, 21, 31), (21, 4, 31), (28, 29, 8), (28, 20, 29), (20, 3, 29), (26, 27, 7), (26, 18, 27), (18, 2, 27), (24, 25, 6), (24, 14, 25), (14, 1, 25), (22, 23, 10), (22, 15, 23), (15, 5, 23), (16, 21, 5), (16, 19, 21), (19, 4, 21), (19, 20, 4), (19, 17, 20), (17, 3, 20), (17, 18, 3), (17, 12, 18), (12, 2, 18), (15, 16, 5), (15, 13, 16), (13, 0, 16), (12, 14, 2), (12, 13, 14), (13, 1, 14)])
_uv = me_icosphere_001.uv_layers.new(name='UVMap')
_uv.uv.foreach_set('vector', [0.1818, 0.0, 0.2273, 0.07873, 0.1364, 0.07873, 0.2727, 0.1575, 0.3182, 0.07873, 0.3636, 0.1575, 0.9091, 0.0, 0.9545, 0.07873, 0.8636, 0.07873, 0.7273, 0.0, 0.7727, 0.07873, 0.6818, 0.07873, 0.5455, 0.0, 0.5909, 0.07873, 0.5, 0.07873, 0.2727, 0.1575, 0.3636, 0.1575, 0.3182, 0.2362, 0.09091, 0.1575, 0.1818, 0.1575, 0.1364, 0.2362, 0.8182, 0.1575, 0.9091, 0.1575, 0.8636, 0.2362, 0.6364, 0.1575, 0.7273, 0.1575, 0.6818, 0.2362, 0.4545, 0.1575, 0.5455, 0.1575, 0.5, 0.2362, 0.2727, 0.1575, 0.3182, 0.2362, 0.2273, 0.2362, 0.09091, 0.1575, 0.1364, 0.2362, 0.04546, 0.2362, 0.8182, 0.1575, 0.8636, 0.2362, 0.7727, 0.2362, 0.6364, 0.1575, 0.6818, 0.2362, 0.5909, 0.2362, 0.4545, 0.1575, 0.5, 0.2362, 0.4091, 0.2362, 0.1818, 0.3149, 0.2727, 0.3149, 0.2273, 0.3937, 0.0, 0.3149, 0.09091, 0.3149, 0.04546, 0.3937, 0.7273, 0.3149, 0.8182, 0.3149, 0.7727, 0.3937, 0.5455, 0.3149, 0.6364, 0.3149, 0.5909, 0.3937, 0.3636, 0.3149, 0.4545, 0.3149, 0.4091, 0.3937, 0.4091, 0.3937, 0.5, 0.3937, 0.4545, 0.4724, 0.4091, 0.3937, 0.4545, 0.3149, 0.5, 0.3937, 0.4545, 0.3149, 0.5455, 0.3149, 0.5, 0.3937, 0.5909, 0.3937, 0.6818, 0.3937, 0.6364, 0.4724, 0.5909, 0.3937, 0.6364, 0.3149, 0.6818, 0.3937, 0.6364, 0.3149, 0.7273, 0.3149, 0.6818, 0.3937, 0.7727, 0.3937, 0.8636, 0.3937, 0.8182, 0.4724, 0.7727, 0.3937, 0.8182, 0.3149, 0.8636, 0.3937, 0.8182, 0.3149, 0.9091, 0.3149, 0.8636, 0.3937, 0.04546, 0.3937, 0.1364, 0.3937, 0.09091, 0.4724, 0.04546, 0.3937, 0.09091, 0.3149, 0.1364, 0.3937, 0.09091, 0.3149, 0.1818, 0.3149, 0.1364, 0.3937, 0.2273, 0.3937, 0.3182, 0.3937, 0.2727, 0.4724, 0.2273, 0.3937, 0.2727, 0.3149, 0.3182, 0.3937, 0.2727, 0.3149, 0.3636, 0.3149, 0.3182, 0.3937, 0.4091, 0.2362, 0.4545, 0.3149, 0.3636, 0.3149, 0.4091, 0.2362, 0.5, 0.2362, 0.4545, 0.3149, 0.5, 0.2362, 0.5455, 0.3149, 0.4545, 0.3149, 0.5909, 0.2362, 0.6364, 0.3149, 0.5455, 0.3149, 0.5909, 0.2362, 0.6818, 0.2362, 0.6364, 0.3149, 0.6818, 0.2362, 0.7273, 0.3149, 0.6364, 0.3149, 0.7727, 0.2362, 0.8182, 0.3149, 0.7273, 0.3149, 0.7727, 0.2362, 0.8636, 0.2362, 0.8182, 0.3149, 0.8636, 0.2362, 0.9091, 0.3149, 0.8182, 0.3149, 0.04546, 0.2362, 0.09091, 0.3149, 0.0, 0.3149, 0.04546, 0.2362, 0.1364, 0.2362, 0.09091, 0.3149, 0.1364, 0.2362, 0.1818, 0.3149, 0.09091, 0.3149, 0.2273, 0.2362, 0.2727, 0.3149, 0.1818, 0.3149, 0.2273, 0.2362, 0.3182, 0.2362, 0.2727, 0.3149, 0.3182, 0.2362, 0.3636, 0.3149, 0.2727, 0.3149, 0.5, 0.2362, 0.5909, 0.2362, 0.5455, 0.3149, 0.5, 0.2362, 0.5455, 0.1575, 0.5909, 0.2362, 0.5455, 0.1575, 0.6364, 0.1575, 0.5909, 0.2362, 0.6818, 0.2362, 0.7727, 0.2362, 0.7273, 0.3149, 0.6818, 0.2362, 0.7273, 0.1575, 0.7727, 0.2362, 0.7273, 0.1575, 0.8182, 0.1575, 0.7727, 0.2362, 0.8636, 0.2362, 0.9545, 0.2362, 0.9091, 0.3149, 0.8636, 0.2362, 0.9091, 0.1575, 0.9545, 0.2362, 0.9091, 0.1575, 1.0, 0.1575, 0.9545, 0.2362, 0.1364, 0.2362, 0.2273, 0.2362, 0.1818, 0.3149, 0.1364, 0.2362, 0.1818, 0.1575, 0.2273, 0.2362, 0.1818, 0.1575, 0.2727, 0.1575, 0.2273, 0.2362, 0.3182, 0.2362, 0.4091, 0.2362, 0.3636, 0.3149, 0.3182, 0.2362, 0.3636, 0.1575, 0.4091, 0.2362, 0.3636, 0.1575, 0.4545, 0.1575, 0.4091, 0.2362, 0.5, 0.07873, 0.5455, 0.1575, 0.4545, 0.1575, 0.5, 0.07873, 0.5909, 0.07873, 0.5455, 0.1575, 0.5909, 0.07873, 0.6364, 0.1575, 0.5455, 0.1575, 0.6818, 0.07873, 0.7273, 0.1575, 0.6364, 0.1575, 0.6818, 0.07873, 0.7727, 0.07873, 0.7273, 0.1575, 0.7727, 0.07873, 0.8182, 0.1575, 0.7273, 0.1575, 0.8636, 0.07873, 0.9091, 0.1575, 0.8182, 0.1575, 0.8636, 0.07873, 0.9545, 0.07873, 0.9091, 0.1575, 0.9545, 0.07873, 1.0, 0.1575, 0.9091, 0.1575, 0.3636, 0.1575, 0.4091, 0.07873, 0.4545, 0.1575, 0.3636, 0.1575, 0.3182, 0.07873, 0.4091, 0.07873, 0.3182, 0.07873, 0.3636, 0.0, 0.4091, 0.07873, 0.1364, 0.07873, 0.1818, 0.1575, 0.09091, 0.1575, 0.1364, 0.07873, 0.2273, 0.07873, 0.1818, 0.1575, 0.2273, 0.07873, 0.2727, 0.1575, 0.1818, 0.1575])
me_icosphere_001.materials.append(mat_material_001)
me_icosphere_001.use_remesh_fix_poles = True
me_icosphere_001.use_remesh_preserve_attributes = False
me_icosphere_001.update()

# ---- objects
ob_baselegs = bpy.data.objects.new('BaseLegs', me_cube)
ob_baselegs1 = bpy.data.objects.new('BaseLegs1', me_cube_001)
ob_shieldbase = bpy.data.objects.new('ShieldBase', me_cone)
ob_base = bpy.data.objects.new('Base', me_cylinder_002)
ob_baserings = bpy.data.objects.new('BaseRings', me_cylinder_003)
ob_centerpiece = bpy.data.objects.new('Centerpiece', me_icosphere)
ob_shield = bpy.data.objects.new('Shield', me_icosphere_001)

# ---- transforms, parenting, visibility, modifiers, constraints
ob_baselegs.location = (0.0, 0.0, 0.0)
ob_baselegs.rotation_euler = (3.142, 0.0, 1.571)
ob_baselegs.scale = (1.0, 1.0, 0.3739)
ob_baselegs.lock_rotations_4d = False
ob_baselegs.empty_display_type = 'ARROWS'
ob_baselegs.lineart.crease_threshold = 0.0
_m = ob_baselegs.modifiers.new('Mirror', 'MIRROR')
ob_baselegs1.location = (0.0, 0.0, 0.0)
ob_baselegs1.rotation_euler = (3.142, 0.0, 0.0)
ob_baselegs1.scale = (1.0, 1.0, 0.3739)
ob_baselegs1.lock_rotations_4d = False
ob_baselegs1.empty_display_type = 'ARROWS'
ob_baselegs1.lineart.crease_threshold = 0.0
_m = ob_baselegs1.modifiers.new('Mirror', 'MIRROR')
ob_shieldbase.location = (-0.0237, 0.2006, 3.363)
ob_shieldbase.rotation_euler = (0.02848, -1.887, 1.571)
ob_base.location = (0.0, 0.0, 1.007)
ob_base.scale = (0.7852, 0.7852, 1.452)
ob_baserings.location = (0.00149, -0.004426, 2.286)
ob_baserings.rotation_euler = (-3.142, -0.0, 0.0)
_m = ob_baserings.modifiers.new('Array', 'ARRAY')
_m.count = 20
_m.relative_offset_displace = (0.0, 0.0, 1.3)
ob_centerpiece.location = (0.0, 0.0, 3.022)
ob_centerpiece.scale = (-2.371, -2.371, -2.371)
ob_shield.location = (-0.1268, 1.274, 3.682)
ob_shield.rotation_euler = (0.0265, -1.889, 1.571)
ob_shield.scale = (1.874, 1.874, 1.874)

# ---- collection membership
col_collection.objects.link(ob_baselegs)
col_collection.objects.link(ob_baselegs1)
col_collection.objects.link(ob_shieldbase)
col_collection.objects.link(ob_base)
col_collection.objects.link(ob_baserings)
col_collection.objects.link(ob_centerpiece)
col_collection.objects.link(ob_shield)

# ---- scene / render settings (as saved in the file)
scene.frame_start = 1; scene.frame_end = 250; scene.frame_set(1)
scene.render.engine = 'BLENDER_EEVEE_NEXT'
scene.cycles.sampling_pattern = 'TABULATED_SOBOL'
scene.cycles.use_light_tree = False
scene.view_settings.view_transform = 'Filmic'
bpy.context.view_layer.update()

# ---- added for rendering (the .blend has no active camera and no usable light): camera, sun
cam_auto = bpy.data.cameras.new('AutoCamera')
cam_auto.lens = 50.0
cam_auto.sensor_width = 36.0
cam_auto.clip_end = 1000.0
ob_auto_camera = bpy.data.objects.new('AutoCamera', cam_auto)
scene.collection.objects.link(ob_auto_camera)
ob_auto_camera.location = (12.7566, -15.1715, 13.9892)
ob_auto_camera.rotation_euler = (1.09748, -7.21219e-08, 0.694738)
scene.camera = ob_auto_camera
light_auto_sun = bpy.data.lights.new('AutoSun', 'SUN')
light_auto_sun.energy = 3.0
light_auto_sun.angle = 0.0523599
ob_auto_sun = bpy.data.objects.new('AutoSun', light_auto_sun)
scene.collection.objects.link(ob_auto_sun)
ob_auto_sun.rotation_euler = (0.872665, 0.174533, 0.523599)
bpy.context.view_layer.update()
